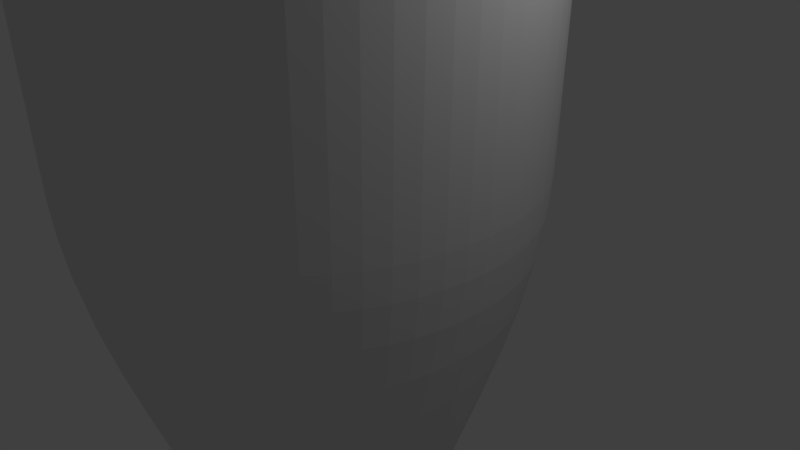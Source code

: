 # Source: Mug8.blend  (saved by Blender 2.78.0; exported with 4.5.12 LTS)
import bpy
from mathutils import Matrix  # noqa: F401  (used for matrix-valued properties, if any)

bpy.ops.wm.read_factory_settings(use_empty=True)
scene = bpy.context.scene
scene.name = 'Scene'

# ---- collections
col_collection_1 = bpy.data.collections.new('Collection 1'); scene.collection.children.link(col_collection_1)

# ---- world
world_world = bpy.data.worlds.new('World'); scene.world = world_world
world_world.color = (0.05088, 0.05088, 0.05088)
world_world.use_sun_shadow = False
world_world.sun_shadow_jitter_overblur = 0.0
world_world.cycles.sampling_method = 'MANUAL'

# ---- cameras
cam_camera = bpy.data.cameras.new('Camera')
cam_camera.clip_end = 100.0
cam_camera.lens = 35.0
cam_camera.sensor_width = 32.0
cam_camera.sensor_height = 18.0
cam_camera.ortho_scale = 7.314
cam_camera.dof.focus_distance = 0.0
cam_camera.dof.aperture_fstop = 128.0

# ---- lights
light_lamp = bpy.data.lights.new('Lamp', 'POINT')
light_lamp.transmission_factor = 0.0
light_lamp.cutoff_distance = 30.0
light_lamp.energy = 100.0
light_lamp.shadow_buffer_clip_start = 1.001
light_lamp.shadow_soft_size = 0.1
light_lamp.shadow_maximum_resolution = 0.006
light_lamp.use_absolute_resolution = True

# ---- meshes
me_cylinder_001 = bpy.data.meshes.new('Cylinder.001')
me_cylinder_001.from_pydata([(0.0007807, 0.9974, -0.9494), (0.005821, 0.4624, 1.401), (0.3835, 0.9265, -0.9494), (0.1827, 0.4263, 1.401), (0.7099, 0.7146, -0.9494), (0.3323, 0.3253, 1.401), (0.9304, 0.3939, -0.9494), (0.4319, 0.1747, 1.401), (1.011, 0.0132, -0.9494), (0.4662, -0.002799, 1.401), (0.9304, -0.3939, -0.9494), (0.432, -0.175, 1.401), (0.7099, -0.7146, -0.9494), (0.3323, -0.3258, 1.401), (0.3835, -0.9265, -0.9494), (0.1827, -0.4269, 1.401), (0.0007808, -0.9974, -0.9494), (0.005821, -0.463, 1.401), (-0.3799, -0.9164, -0.9494), (-0.1714, -0.4286, 1.401), (-0.7006, -0.6959, -0.9494), (-0.322, -0.3291, 1.401), (-0.9125, -0.3695, -0.9494), (-0.4231, -0.1795, 1.401), (-0.9834, 0.0132, -0.9494), (-0.4591, -0.002799, 1.401), (-0.9125, 0.3695, -0.9494), (-0.4229, 0.1791, 1.401), (-0.7006, 0.6959, -0.9494), (-0.322, 0.3285, 1.401), (-0.3799, 0.9164, -0.9494), (-0.1714, 0.4281, 1.401), (0.2232, 0.5101, 1.401), (0.01157, 0.5533, 1.401), (0.4022, 0.3892, 1.401), (0.5213, 0.209, 1.401), (0.5624, -0.003025, 1.401), (0.5213, -0.2096, 1.401), (0.4022, -0.3897, 1.401), (0.2232, -0.5106, 1.401), (0.01157, -0.5538, 1.401), (-0.2005, -0.5127, 1.401), (-0.3806, -0.3936, 1.401), (-0.5015, -0.2146, 1.401), (-0.5447, -0.003025, 1.401), (-0.5015, 0.2141, 1.401), (-0.3806, 0.3931, 1.401), (-0.2005, 0.5122, 1.401), (0.3791, 0.9022, 0.2506), (0.005792, 0.9739, 0.2506), (0.6965, 0.6931, 0.2506), (0.9098, 0.3784, 0.2506), (0.9864, 0.006082, 0.2506), (0.9098, -0.379, 0.2506), (0.6965, -0.6937, 0.2506), (0.3791, -0.9028, 0.2506), (0.005792, -0.9745, 0.2506), (-0.3665, -0.8979, 0.2506), (-0.6812, -0.6846, 0.2506), (-0.8903, -0.3672, 0.2506), (-0.962, 0.006082, 0.2506), (-0.8903, 0.3666, 0.2506), (-0.6812, 0.684, 0.2506), (-0.3665, 0.8973, 0.2506), (0.3835, 0.9265, -0.9494), (0.0007807, 0.9974, -0.9494), (0.7099, 0.7146, -0.9494), (0.9304, 0.3939, -0.9494), (1.011, 0.0132, -0.9494), (0.9304, -0.3939, -0.9494), (0.7099, -0.7146, -0.9494), (0.3835, -0.9265, -0.9494), (0.0007808, -0.9974, -0.9494), (-0.3799, -0.9164, -0.9494), (-0.7006, -0.6959, -0.9494), (-0.9125, -0.3695, -0.9494), (-0.9834, 0.0132, -0.9494), (-0.9125, 0.3695, -0.9494), (-0.7006, 0.6959, -0.9494), (-0.3799, 0.9164, -0.9494), (0.2235, 0.5108, 1.399), (0.01156, 0.554, 1.399), (0.4027, 0.3897, 1.399), (0.5219, 0.2093, 1.399), (0.5631, -0.003009, 1.399), (0.5219, -0.2099, 1.399), (0.4027, -0.3903, 1.399), (0.2235, -0.5113, 1.399), (0.01156, -0.5545, 1.399), (-0.2008, -0.5134, 1.399), (-0.3812, -0.3941, 1.399), (-0.5022, -0.2149, 1.399), (-0.5454, -0.003009, 1.399), (-0.5022, 0.2144, 1.399), (-0.3812, 0.3936, 1.399), (-0.2008, 0.5128, 1.399), (0.0007807, 0.9974, -0.9494), (0.3835, 0.9265, -0.9494), (0.7099, 0.7146, -0.9494), (0.9304, 0.3939, -0.9494), (1.011, 0.0132, -0.9494), (0.9304, -0.3939, -0.9494), (0.7099, -0.7146, -0.9494), (0.3835, -0.9265, -0.9494), (0.0007808, -0.9974, -0.9494), (-0.3799, -0.9164, -0.9494), (-0.7006, -0.6959, -0.9494), (-0.9125, -0.3695, -0.9494), (-0.9834, 0.0132, -0.9494), (-0.9125, 0.3695, -0.9494), (-0.7006, 0.6959, -0.9494), (-0.3799, 0.9164, -0.9494), (0.0007807, 0.9974, -0.9494), (0.3835, 0.9265, -0.9494), (0.7099, 0.7146, -0.9494), (0.9304, 0.3939, -0.9494), (1.011, 0.0132, -0.9494), (0.9304, -0.3939, -0.9494), (0.7099, -0.7146, -0.9494), (0.3835, -0.9265, -0.9494), (0.0007808, -0.9974, -0.9494), (-0.3799, -0.9164, -0.9494), (-0.7006, -0.6959, -0.9494), (-0.9125, -0.3695, -0.9494), (-0.9834, 0.0132, -0.9494), (-0.9125, 0.3695, -0.9494), (-0.7006, 0.6959, -0.9494), (-0.3799, 0.9164, -0.9494), (0.001999, 0.9053, -0.9494), (0.3493, 0.8409, -0.9494), (0.6456, 0.6486, -0.9494), (0.8458, 0.3575, -0.9494), (0.9191, 0.01259, -0.9494), (0.8454, -0.358, -0.9494), (0.6456, -0.6486, -0.9494), (0.3493, -0.8409, -0.9494), (0.001999, -0.9053, -0.9494), (-0.3435, -0.8318, -0.9494), (-0.6346, -0.6317, -0.9494), (-0.827, -0.3354, -0.9494), (-0.8914, 0.01259, -0.9494), (-0.8273, 0.3348, -0.9494), (-0.6346, 0.6317, -0.9494), (-0.3435, 0.8318, -0.9494), (0.0007807, 0.9974, -0.9494), (0.3835, 0.9265, -0.9494), (0.7099, 0.7146, -0.9494), (0.9304, 0.3939, -0.9494), (1.011, 0.0132, -0.9494), (0.9304, -0.3939, -0.9494), (0.7099, -0.7146, -0.9494), (0.3835, -0.9265, -0.9494), (0.0007808, -0.9974, -0.9494), (-0.3799, -0.9164, -0.9494), (-0.7006, -0.6959, -0.9494), (-0.9125, -0.3695, -0.9494), (-0.9834, 0.0132, -0.9494), (-0.9125, 0.3695, -0.9494), (-0.7006, 0.6959, -0.9494), (-0.3799, 0.9164, -0.9494), (0.2232, 0.5101, 1.401), (0.01157, 0.5533, 1.401), (0.4022, 0.3892, 1.401), (0.5213, 0.209, 1.401), (0.5624, -0.003025, 1.401), (0.5213, -0.2096, 1.401), (0.4022, -0.3897, 1.401), (0.2232, -0.5106, 1.401), (0.01157, -0.5538, 1.401), (-0.2005, -0.5127, 1.401), (-0.3806, -0.3936, 1.401), (-0.5015, -0.2146, 1.401), (-0.5447, -0.003025, 1.401), (-0.5015, 0.2141, 1.401), (-0.3806, 0.3931, 1.401), (-0.2005, 0.5122, 1.401), (0.001999, 0.9053, -0.9494), (0.3493, 0.8409, -0.9494), (0.6456, 0.6486, -0.9494), (0.8458, 0.3575, -0.9494), (0.9191, 0.01259, -0.9494), (0.8454, -0.358, -0.9494), (0.6456, -0.6486, -0.9494), (0.3493, -0.8409, -0.9494), (0.001999, -0.9053, -0.9494), (-0.3435, -0.8318, -0.9494), (-0.6346, -0.6317, -0.9494), (-0.827, -0.3354, -0.9494), (-0.8914, 0.01259, -0.9494), (-0.8273, 0.3348, -0.9494), (-0.6346, 0.6317, -0.9494), (-0.3435, 0.8318, -0.9494), (0.005698, 0.2552, 1.393), (0.1032, 0.2371, 1.393), (0.1865, 0.1831, 1.393), (0.2427, 0.1014, 1.393), (0.2632, 0.004981, 1.393), (0.2423, -0.09996, 1.393), (0.1865, -0.1812, 1.393), (0.1032, -0.2352, 1.393), (0.005698, -0.2533, 1.393), (-0.09134, -0.2326, 1.393), (-0.1731, -0.1764, 1.393), (-0.2271, -0.09321, 1.393), (-0.2453, 0.004983, 1.393), (-0.2275, 0.09461, 1.393), (-0.1731, 0.1784, 1.393), (-0.09134, 0.2346, 1.393), (-0.3817, 0.3831, 1.341), (-0.4984, 0.2033, 1.341), (0.214, -0.5086, 1.341), (0.3934, -0.3921, 1.341), (-0.2055, 0.5042, 1.341), (0.003732, -0.5475, 1.341), (0.214, 0.5098, 1.341), (0.003732, 0.5487, 1.341), (-0.2055, -0.503, 1.341), (0.3934, 0.3933, 1.341), (-0.3817, -0.3819, 1.341), (0.5146, 0.2171, 1.341), (-0.4982, -0.2025, 1.341), (0.559, 0.008216, 1.341), (-0.5372, 0.008217, 1.341), (0.5144, -0.2162, 1.341), (-0.7943, 0.3217, 0.2408), (0.6203, -0.6229, 0.2408), (0.002173, 0.8695, 0.2408), (-0.6093, 0.6067, 0.2408), (0.3358, -0.8076, 0.2408), (-0.3297, 0.7989, 0.2408), (0.002173, -0.8694, 0.2408), (0.3358, 0.8077, 0.2408), (-0.3297, -0.7988, 0.2408), (0.6203, 0.623, 0.2408), (-0.6093, -0.6066, 0.2408), (0.8125, 0.3434, 0.2408), (-0.794, -0.322, 0.2408), (0.883, 0.01215, 0.2408), (-0.8559, 0.01215, 0.2408), (0.8122, -0.3438, 0.2408), (0.2039, 0.4768, 1.401), (0.006093, 0.5172, 1.401), (0.3712, 0.3638, 1.401), (0.4826, 0.1954, 1.401), (0.521, -0.002935, 1.401), (0.4826, -0.1958, 1.401), (0.3712, -0.3644, 1.401), (0.2039, -0.4774, 1.401), (0.006093, -0.5177, 1.401), (-0.1921, -0.4793, 1.401), (-0.3606, -0.368, 1.401), (-0.4736, -0.2007, 1.401), (-0.5139, -0.002935, 1.401), (-0.4735, 0.2002, 1.401), (-0.3606, 0.3674, 1.401), (-0.1921, 0.4788, 1.401), (0.004846, 0.3196, 1.393), (0.1271, 0.2969, 1.393), (0.2314, 0.2292, 1.393), (0.3018, 0.1268, 1.393), (0.3276, 0.005407, 1.393), (0.3017, -0.125, 1.393), (0.2314, -0.2273, 1.393), (0.1271, -0.295, 1.393), (0.004846, -0.3176, 1.393), (-0.1168, -0.2918, 1.393), (-0.2192, -0.2213, 1.393), (-0.2869, -0.1171, 1.393), (-0.3096, 0.005408, 1.393), (-0.287, 0.1188, 1.393), (-0.2192, 0.2233, 1.393), (-0.1168, 0.2937, 1.393), (0.3822, 0.9195, -0.6026), (0.002229, 0.9906, -0.6026), (0.706, 0.7084, -0.6026), (0.9244, 0.3894, -0.6026), (1.004, 0.01114, -0.6026), (0.9244, -0.3896, -0.6026), (0.706, -0.7085, -0.6026), (0.3822, -0.9196, -0.6026), (0.002229, -0.9908, -0.6026), (-0.376, -0.9111, -0.6026), (-0.695, -0.6927, -0.6026), (-0.9061, -0.3688, -0.6026), (-0.9772, 0.01114, -0.6026), (-0.9061, 0.3687, -0.6026), (-0.695, 0.6925, -0.6026), (-0.376, 0.9109, -0.6026), (0.3811, 0.9133, -0.2999), (0.003493, 0.9847, -0.2999), (0.7027, 0.7029, -0.2999), (0.9192, 0.3855, -0.2999), (0.9978, 0.009346, -0.2999), (0.9192, -0.3858, -0.2999), (0.7027, -0.7033, -0.2999), (0.3811, -0.9137, -0.2999), (0.003493, -0.985, -0.2999), (-0.3727, -0.9064, -0.2999), (-0.6901, -0.6898, -0.2999), (-0.9005, -0.3683, -0.2999), (-0.9718, 0.009346, -0.2999), (-0.9005, 0.3679, -0.2999), (-0.6901, 0.6895, -0.2999), (-0.3727, 0.9061, -0.2999)], [], [(33, 161, 160, 32), (32, 160, 162, 34), (34, 162, 163, 35), (35, 163, 164, 36), (36, 164, 165, 37), (37, 165, 166, 38), (38, 166, 167, 39), (39, 167, 168, 40), (40, 168, 169, 41), (41, 169, 170, 42), (42, 170, 171, 43), (43, 171, 172, 44), (44, 172, 173, 45), (45, 173, 174, 46), (3, 1, 31, 29, 27, 25, 23, 21, 19, 17, 15, 13, 11, 9, 7, 5), (46, 174, 175, 47), (47, 175, 161, 33), (28, 30, 111, 110), (81, 33, 32, 80), (95, 47, 33, 81), (80, 32, 34, 82), (82, 34, 35, 83), (83, 35, 36, 84), (84, 36, 37, 85), (85, 37, 38, 86), (86, 38, 39, 87), (87, 39, 40, 88), (88, 40, 41, 89), (89, 41, 42, 90), (90, 42, 43, 91), (91, 43, 44, 92), (92, 44, 45, 93), (93, 45, 46, 94), (94, 46, 47, 95), (302, 62, 63, 303), (301, 61, 62, 302), (300, 60, 61, 301), (299, 59, 60, 300), (298, 58, 59, 299), (297, 57, 58, 298), (296, 56, 57, 297), (295, 55, 56, 296), (294, 54, 55, 295), (293, 53, 54, 294), (292, 52, 53, 293), (291, 51, 52, 292), (290, 50, 51, 291), (288, 48, 50, 290), (303, 63, 49, 289), (289, 49, 48, 288), (0, 65, 64, 2), (30, 79, 65, 0), (2, 64, 66, 4), (4, 66, 67, 6), (6, 67, 68, 8), (8, 68, 69, 10), (10, 69, 70, 12), (12, 70, 71, 14), (14, 71, 72, 16), (16, 72, 73, 18), (18, 73, 74, 20), (20, 74, 75, 22), (22, 75, 76, 24), (24, 76, 77, 26), (26, 77, 78, 28), (28, 78, 79, 30), (62, 94, 95, 63), (61, 93, 94, 62), (60, 92, 93, 61), (59, 91, 92, 60), (58, 90, 91, 59), (57, 89, 90, 58), (56, 88, 89, 57), (55, 87, 88, 56), (54, 86, 87, 55), (53, 85, 86, 54), (52, 84, 85, 53), (51, 83, 84, 52), (50, 82, 83, 51), (48, 80, 82, 50), (63, 95, 81, 49), (49, 81, 80, 48), (111, 96, 112, 127), (4, 6, 99, 98), (14, 16, 104, 103), (0, 2, 97, 96), (24, 26, 109, 108), (10, 12, 102, 101), (20, 22, 107, 106), (30, 0, 96, 111), (6, 8, 100, 99), (16, 18, 105, 104), (26, 28, 110, 109), (2, 4, 98, 97), (12, 14, 103, 102), (22, 24, 108, 107), (8, 10, 101, 100), (18, 20, 106, 105), (125, 126, 158, 157), (104, 105, 121, 120), (97, 98, 114, 113), (105, 106, 122, 121), (98, 99, 115, 114), (106, 107, 123, 122), (99, 100, 116, 115), (107, 108, 124, 123), (100, 101, 117, 116), (108, 109, 125, 124), (101, 102, 118, 117), (109, 110, 126, 125), (102, 103, 119, 118), (110, 111, 127, 126), (103, 104, 120, 119), (96, 97, 113, 112), (131, 132, 180, 179), (118, 119, 151, 150), (126, 127, 159, 158), (119, 120, 152, 151), (112, 113, 145, 144), (127, 112, 144, 159), (120, 121, 153, 152), (113, 114, 146, 145), (121, 122, 154, 153), (114, 115, 147, 146), (122, 123, 155, 154), (115, 116, 148, 147), (123, 124, 156, 155), (116, 117, 149, 148), (124, 125, 157, 156), (117, 118, 150, 149), (129, 128, 144, 145), (130, 129, 145, 146), (131, 130, 146, 147), (132, 131, 147, 148), (133, 132, 148, 149), (134, 133, 149, 150), (135, 134, 150, 151), (136, 135, 151, 152), (137, 136, 152, 153), (138, 137, 153, 154), (139, 138, 154, 155), (140, 139, 155, 156), (141, 140, 156, 157), (142, 141, 157, 158), (143, 142, 158, 159), (128, 143, 159, 144), (241, 240, 160, 161), (240, 242, 162, 160), (242, 243, 163, 162), (243, 244, 164, 163), (244, 245, 165, 164), (245, 246, 166, 165), (246, 247, 167, 166), (247, 248, 168, 167), (248, 249, 169, 168), (249, 250, 170, 169), (250, 251, 171, 170), (251, 252, 172, 171), (252, 253, 173, 172), (253, 254, 174, 173), (254, 255, 175, 174), (255, 241, 161, 175), (209, 208, 270, 269), (139, 140, 188, 187), (132, 133, 181, 180), (140, 141, 189, 188), (133, 134, 182, 181), (141, 142, 190, 189), (134, 135, 183, 182), (142, 143, 191, 190), (135, 136, 184, 183), (128, 129, 177, 176), (143, 128, 176, 191), (136, 137, 185, 184), (129, 130, 178, 177), (137, 138, 186, 185), (130, 131, 179, 178), (138, 139, 187, 186), (192, 193, 194, 195, 196, 197, 198, 199, 200, 201, 202, 203, 204, 205, 206, 207), (211, 210, 263, 262), (208, 212, 271, 270), (210, 213, 264, 263), (215, 214, 257, 256), (212, 215, 256, 271), (213, 216, 265, 264), (214, 217, 258, 257), (216, 218, 266, 265), (217, 219, 259, 258), (218, 220, 267, 266), (219, 221, 260, 259), (220, 222, 268, 267), (221, 223, 261, 260), (222, 209, 269, 268), (223, 211, 262, 261), (239, 225, 211, 223), (238, 224, 209, 222), (237, 239, 223, 221), (236, 238, 222, 220), (235, 237, 221, 219), (234, 236, 220, 218), (233, 235, 219, 217), (232, 234, 218, 216), (231, 233, 217, 214), (230, 232, 216, 213), (229, 226, 215, 212), (226, 231, 214, 215), (228, 230, 213, 210), (227, 229, 212, 208), (225, 228, 210, 211), (224, 227, 208, 209), (189, 190, 227, 224), (182, 183, 228, 225), (190, 191, 229, 227), (183, 184, 230, 228), (176, 177, 231, 226), (191, 176, 226, 229), (184, 185, 232, 230), (177, 178, 233, 231), (185, 186, 234, 232), (178, 179, 235, 233), (186, 187, 236, 234), (179, 180, 237, 235), (187, 188, 238, 236), (180, 181, 239, 237), (188, 189, 224, 238), (181, 182, 225, 239), (1, 3, 240, 241), (3, 5, 242, 240), (5, 7, 243, 242), (7, 9, 244, 243), (9, 11, 245, 244), (11, 13, 246, 245), (13, 15, 247, 246), (15, 17, 248, 247), (17, 19, 249, 248), (19, 21, 250, 249), (21, 23, 251, 250), (23, 25, 252, 251), (25, 27, 253, 252), (27, 29, 254, 253), (29, 31, 255, 254), (31, 1, 241, 255), (193, 192, 256, 257), (194, 193, 257, 258), (195, 194, 258, 259), (196, 195, 259, 260), (197, 196, 260, 261), (198, 197, 261, 262), (199, 198, 262, 263), (200, 199, 263, 264), (201, 200, 264, 265), (202, 201, 265, 266), (203, 202, 266, 267), (204, 203, 267, 268), (205, 204, 268, 269), (206, 205, 269, 270), (207, 206, 270, 271), (192, 207, 271, 256), (65, 273, 272, 64), (79, 287, 273, 65), (64, 272, 274, 66), (66, 274, 275, 67), (67, 275, 276, 68), (68, 276, 277, 69), (69, 277, 278, 70), (70, 278, 279, 71), (71, 279, 280, 72), (72, 280, 281, 73), (73, 281, 282, 74), (74, 282, 283, 75), (75, 283, 284, 76), (76, 284, 285, 77), (77, 285, 286, 78), (78, 286, 287, 79), (273, 289, 288, 272), (287, 303, 289, 273), (272, 288, 290, 274), (274, 290, 291, 275), (275, 291, 292, 276), (276, 292, 293, 277), (277, 293, 294, 278), (278, 294, 295, 279), (279, 295, 296, 280), (280, 296, 297, 281), (281, 297, 298, 282), (282, 298, 299, 283), (283, 299, 300, 284), (284, 300, 301, 285), (285, 301, 302, 286), (286, 302, 303, 287)])
me_cylinder_001.use_remesh_preserve_volume = False
me_cylinder_001.use_remesh_preserve_attributes = False
me_cylinder_001.use_mirror_vertex_groups = False
me_cylinder_001.update()

# ---- objects
ob_cylinder = bpy.data.objects.new('Cylinder', me_cylinder_001)
ob_lamp = bpy.data.objects.new('Lamp', light_lamp)
ob_camera = bpy.data.objects.new('Camera', cam_camera)

# ---- transforms, parenting, visibility, modifiers, constraints
ob_cylinder.location = (-1.205, -1.499e-08, 0.5133)
ob_cylinder.scale = (-3.409, -3.409, -3.409)
ob_cylinder.lineart.crease_threshold = 0.0
_m = ob_cylinder.modifiers.new('Subsurf', 'SUBSURF')
_m.uv_smooth = 'PRESERVE_CORNERS'
_m.quality = 2
_m.levels = 2
_m.show_only_control_edges = False
ob_lamp.location = (4.076, 1.005, 5.904)
ob_lamp.rotation_euler = (0.6503, 0.05522, 1.866)
ob_lamp.lock_rotations_4d = False
ob_lamp.empty_display_type = 'ARROWS'
ob_lamp.color = (0.0, 0.0, 0.0, 0.0)
ob_lamp.lineart.crease_threshold = 0.0
ob_camera.location = (7.481, -6.508, 5.344)
ob_camera.rotation_euler = (1.109, 0.0, 0.8149)
ob_camera.lock_rotations_4d = False
ob_camera.empty_display_type = 'ARROWS'
ob_camera.color = (0.0, 0.0, 0.0, 0.0)
ob_camera.display_type = 'WIRE'
ob_camera.lineart.crease_threshold = 0.0

# ---- collection membership
col_collection_1.objects.link(ob_cylinder)
col_collection_1.objects.link(ob_lamp)
col_collection_1.objects.link(ob_camera)

# ---- scene / render settings (as saved in the file)
scene.camera = ob_camera
scene.frame_start = 1; scene.frame_end = 250; scene.frame_set(1)
scene.render.engine = 'BLENDER_EEVEE_NEXT'
scene.render.resolution_percentage = 50
scene.render.dither_intensity = 0.0
scene.cycles.use_denoising = False
scene.cycles.samples = 128
scene.cycles.sampling_pattern = 'TABULATED_SOBOL'
scene.cycles.light_sampling_threshold = 0.0
scene.cycles.use_adaptive_sampling = False
scene.cycles.use_light_tree = False
scene.cycles.blur_glossy = 0.0
scene.cycles.sample_clamp_indirect = 0.0
scene.view_settings.view_transform = 'Standard'
bpy.context.view_layer.update()
